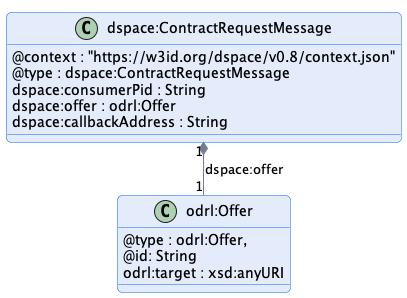

The diagram above was rendered by PlantUML. Its source (embedded in the PNG):
@startuml "contract-request-message"
!pragma layout smetana

!include ../../../common/style/diagram.styles.puml

hide empty description


class "dspace:ContractRequestMessage" {
    @context : "https://w3id.org/dspace/v0.8/context.json"
    @type : dspace:ContractRequestMessage
    dspace:consumerPid : String
    dspace:offer : odrl:Offer
    dspace:callbackAddress : String
}

class odrl:Offer {
    @type : odrl:Offer,
    @id: String
    odrl:target : xsd:anyURI
}

"dspace:ContractRequestMessage" "1" *-- "1" "odrl:Offer" : "dspace:offer"

@enduml